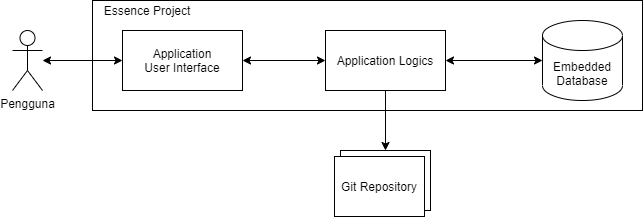

The diagram above was exported from draw.io. Its source (the exported page's mxGraphModel, read from the mxfile embedded in the PNG):
<mxGraphModel dx="868" dy="482" grid="1" gridSize="10" guides="1" tooltips="1" connect="1" arrows="1" fold="1" page="1" pageScale="1" pageWidth="850" pageHeight="1100" math="0" shadow="0" extFonts="Permanent Marker^https://fonts.googleapis.com/css?family=Permanent+Marker">
  <root>
    <mxCell id="0" />
    <mxCell id="1" parent="0" />
    <mxCell id="U_IG-mXNG2pcg-q3cdX1-1" value="Pengguna&lt;br&gt;" style="shape=umlActor;verticalLabelPosition=bottom;verticalAlign=top;html=1;outlineConnect=0;" vertex="1" parent="1">
      <mxGeometry x="120" y="110" width="30" height="60" as="geometry" />
    </mxCell>
    <mxCell id="U_IG-mXNG2pcg-q3cdX1-3" value="" style="rounded=0;whiteSpace=wrap;html=1;" vertex="1" parent="1">
      <mxGeometry x="200" y="80" width="550" height="110" as="geometry" />
    </mxCell>
    <mxCell id="U_IG-mXNG2pcg-q3cdX1-4" value="Essence Project" style="text;html=1;strokeColor=none;fillColor=none;align=center;verticalAlign=middle;whiteSpace=wrap;rounded=0;" vertex="1" parent="1">
      <mxGeometry x="200" y="80" width="110" height="20" as="geometry" />
    </mxCell>
    <mxCell id="U_IG-mXNG2pcg-q3cdX1-12" style="edgeStyle=orthogonalEdgeStyle;rounded=0;orthogonalLoop=1;jettySize=auto;html=1;exitX=1;exitY=0.5;exitDx=0;exitDy=0;startArrow=classic;startFill=1;" edge="1" parent="1" source="U_IG-mXNG2pcg-q3cdX1-5" target="U_IG-mXNG2pcg-q3cdX1-6">
      <mxGeometry relative="1" as="geometry" />
    </mxCell>
    <mxCell id="U_IG-mXNG2pcg-q3cdX1-5" value="Application&lt;br&gt;User Interface" style="rounded=0;whiteSpace=wrap;html=1;" vertex="1" parent="1">
      <mxGeometry x="230" y="110" width="120" height="60" as="geometry" />
    </mxCell>
    <mxCell id="U_IG-mXNG2pcg-q3cdX1-13" style="edgeStyle=orthogonalEdgeStyle;rounded=0;orthogonalLoop=1;jettySize=auto;html=1;entryX=0;entryY=0.5;entryDx=0;entryDy=0;entryPerimeter=0;startArrow=classic;startFill=1;" edge="1" parent="1" source="U_IG-mXNG2pcg-q3cdX1-6" target="U_IG-mXNG2pcg-q3cdX1-7">
      <mxGeometry relative="1" as="geometry" />
    </mxCell>
    <mxCell id="U_IG-mXNG2pcg-q3cdX1-16" style="edgeStyle=orthogonalEdgeStyle;rounded=0;orthogonalLoop=1;jettySize=auto;html=1;entryX=0.5;entryY=0;entryDx=0;entryDy=0;startArrow=none;startFill=0;" edge="1" parent="1" source="U_IG-mXNG2pcg-q3cdX1-6" target="U_IG-mXNG2pcg-q3cdX1-8">
      <mxGeometry relative="1" as="geometry" />
    </mxCell>
    <mxCell id="U_IG-mXNG2pcg-q3cdX1-6" value="Application Logics" style="rounded=0;whiteSpace=wrap;html=1;" vertex="1" parent="1">
      <mxGeometry x="433" y="110" width="120" height="60" as="geometry" />
    </mxCell>
    <mxCell id="U_IG-mXNG2pcg-q3cdX1-7" value="Embedded Database" style="shape=cylinder3;whiteSpace=wrap;html=1;boundedLbl=1;backgroundOutline=1;size=15;" vertex="1" parent="1">
      <mxGeometry x="650" y="100" width="80" height="80" as="geometry" />
    </mxCell>
    <mxCell id="U_IG-mXNG2pcg-q3cdX1-8" value="" style="rounded=0;whiteSpace=wrap;html=1;" vertex="1" parent="1">
      <mxGeometry x="448" y="230" width="90" height="60" as="geometry" />
    </mxCell>
    <mxCell id="U_IG-mXNG2pcg-q3cdX1-9" value="Git Repository" style="rounded=0;whiteSpace=wrap;html=1;" vertex="1" parent="1">
      <mxGeometry x="442" y="236" width="90" height="60" as="geometry" />
    </mxCell>
    <mxCell id="U_IG-mXNG2pcg-q3cdX1-10" style="edgeStyle=orthogonalEdgeStyle;rounded=0;orthogonalLoop=1;jettySize=auto;html=1;startArrow=classic;startFill=1;" edge="1" parent="1" source="U_IG-mXNG2pcg-q3cdX1-1" target="U_IG-mXNG2pcg-q3cdX1-5">
      <mxGeometry relative="1" as="geometry" />
    </mxCell>
  </root>
</mxGraphModel>